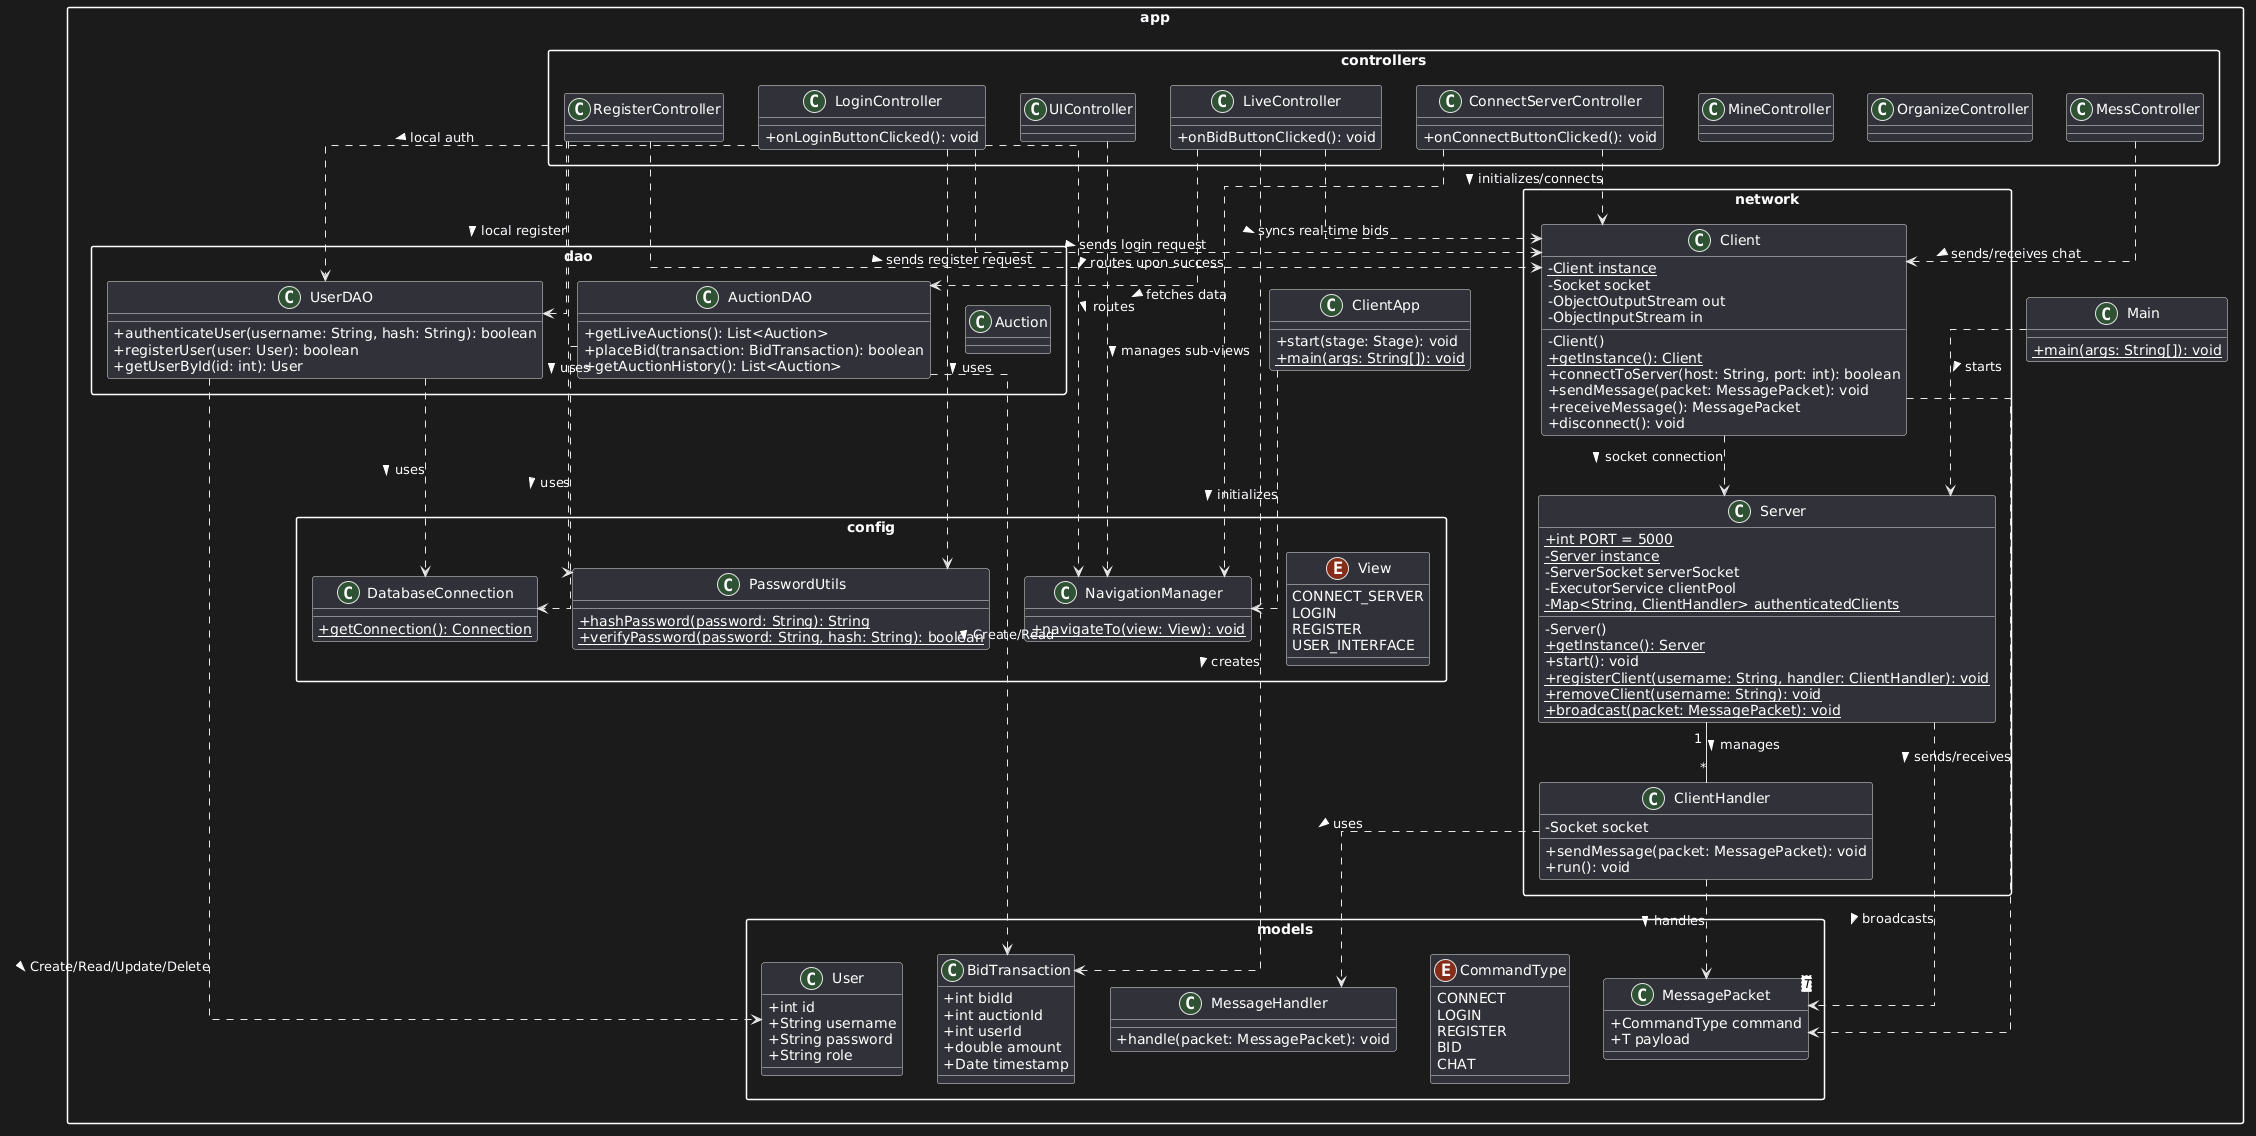

The diagram above was rendered by PlantUML. Its source (embedded in the PNG):
@startuml
skinparam classAttributeIconSize 0
skinparam packageStyle rectangle
skinparam linetype ortho

package app {
    class Main {
        + {static} main(args: String[]): void
    }
    class ClientApp {
        + start(stage: Stage): void
        + {static} main(args: String[]): void
    }
}

package app.network {
    class Server {
        + {static} int PORT = 5000
        - {static} Server instance
        - ServerSocket serverSocket
        - ExecutorService clientPool
        - {static} Map<String, ClientHandler> authenticatedClients
        - Server()
        + {static} getInstance(): Server
        + start(): void
        + {static} registerClient(username: String, handler: ClientHandler): void
        + {static} removeClient(username: String): void
        + {static} broadcast(packet: MessagePacket): void
    }

    class Client {
        - {static} Client instance
        - Socket socket
        - ObjectOutputStream out
        - ObjectInputStream in
        - Client()
        + {static} getInstance(): Client
        + connectToServer(host: String, port: int): boolean
        + sendMessage(packet: MessagePacket): void
        + receiveMessage(): MessagePacket
        + disconnect(): void
    }

    class ClientHandler {
        - Socket socket
        + sendMessage(packet: MessagePacket): void
        + run(): void
    }
}

package app.models {
    class MessagePacket<T> {
        + CommandType command
        + T payload
    }
    class User {
        + int id
        + String username
        + String password
        + String role
    }
    class BidTransaction {
        + int bidId
        + int auctionId
        + int userId
        + double amount
        + Date timestamp
    }
    enum CommandType {
        CONNECT
        LOGIN
        REGISTER
        BID
        CHAT
    }
    class MessageHandler {
        + handle(packet: MessagePacket): void
    }
}

package app.dao {
    class UserDAO {
        + authenticateUser(username: String, hash: String): boolean
        + registerUser(user: User): boolean
        + getUserById(id: int): User
    }
    class AuctionDAO {
        + getLiveAuctions(): List<Auction>
        + placeBid(transaction: BidTransaction): boolean
        + getAuctionHistory(): List<Auction>
    }

    class Auction {
    }
}

package app.config {
    class DatabaseConnection {
        + {static} getConnection(): Connection
    }
    class NavigationManager {
        + {static} navigateTo(view: View): void
    }
    class PasswordUtils {
        + {static} hashPassword(password: String): String
        + {static} verifyPassword(password: String, hash: String): boolean
    }
    enum View {
        CONNECT_SERVER
        LOGIN
        REGISTER
        USER_INTERFACE
    }
}

package app.controllers {
    class ConnectServerController {
        + onConnectButtonClicked(): void
    }
    class LoginController {
        + onLoginButtonClicked(): void
    }
    class RegisterController {
    }
    class LiveController {
        + onBidButtonClicked(): void
    }
    class MessController {
    }
    class MineController {
    }
    class OrganizeController {
    }
    class UIController {
    }
}

' ================= Main Relationships =================
Main ..> Server : starts >
ClientApp ..> NavigationManager : initializes >

' ================= Network Relationships =================
Server "1" -- "*" ClientHandler : manages >
Server ..> MessagePacket : broadcasts >
ClientHandler ..> MessagePacket : handles >
ClientHandler ..> MessageHandler : uses >

Client ..> MessagePacket : sends/receives >
Client ..> Server : socket connection >

' ================= DAO Relationships =================
UserDAO ..> User : Create/Read/Update/Delete >
AuctionDAO ..> BidTransaction : Create/Read >
UserDAO ..> DatabaseConnection : uses >
AuctionDAO ..> DatabaseConnection : uses >

' ================= Controller Dependencies =================
ConnectServerController ..> Client : initializes/connects >
ConnectServerController ..> NavigationManager : routes upon success >

LoginController ..> UserDAO : local auth >
LoginController ..> Client : sends login request >
LoginController ..> PasswordUtils : uses >
LoginController ..> NavigationManager : routes >

RegisterController ..> UserDAO : local register >
RegisterController ..> Client : sends register request >
RegisterController ..> PasswordUtils : uses >

LiveController ..> AuctionDAO : fetches data >
LiveController ..> Client : syncs real-time bids >
LiveController ..> BidTransaction : creates >

UIController ..> NavigationManager : manages sub-views >
MessController ..> Client : sends/receives chat >
@enduml